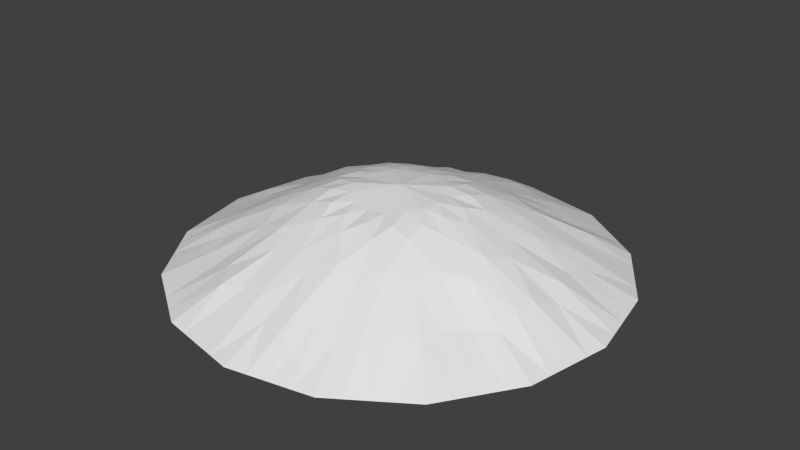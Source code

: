 # Source: ore.blend  (saved by Blender 2.72.0; exported with 4.5.12 LTS)
import bpy
from mathutils import Matrix  # noqa: F401  (used for matrix-valued properties, if any)

bpy.ops.wm.read_factory_settings(use_empty=True)
scene = bpy.context.scene
scene.name = 'Scene'

# ---- collections
col_collection_1 = bpy.data.collections.new('Collection 1'); scene.collection.children.link(col_collection_1)

# ---- world
world_world = bpy.data.worlds.new('World'); scene.world = world_world
world_world.color = (0.05088, 0.05088, 0.05088)
world_world.use_sun_shadow = False
world_world.sun_shadow_jitter_overblur = 0.0
world_world.cycles.sampling_method = 'MANUAL'
world_world.cycles.sample_map_resolution = 256

# ---- meshes
me_cone = bpy.data.meshes.new('Cone')
me_cone.from_pydata([(0.0, 0.5, -0.125), (0.1913, 0.4619, -0.125), (0.3536, 0.3536, -0.125), (0.4619, 0.1913, -0.125), (0.5, -2.186e-08, -0.125), (0.4619, -0.1913, -0.125), (0.3536, -0.3536, -0.125), (0.1913, -0.4619, -0.125), (7.55e-08, -0.5, -0.125), (-0.1913, -0.4619, -0.125), (-0.3536, -0.3536, -0.125), (-0.4619, -0.1913, -0.125), (-0.5, 5.962e-09, -0.125), (-0.4619, 0.1913, -0.125), (5.857e-06, 0.0007123, 0.06094), (-0.3536, 0.3536, -0.125), (-0.1913, 0.4619, -0.125), (0.09567, 0.481, -0.125), (0.2724, 0.4077, -0.125), (0.4077, 0.2724, -0.125), (0.481, 0.09567, -0.125), (0.481, -0.09567, -0.125), (0.4077, -0.2724, -0.125), (0.2724, -0.4077, -0.125), (0.09567, -0.481, -0.125), (-0.09567, -0.481, -0.125), (-0.2724, -0.4077, -0.125), (-0.4077, -0.2724, -0.125), (-0.481, -0.09567, -0.125), (-0.481, 0.09567, -0.125), (-0.2588, 0.1072, -0.0157), (-0.4077, 0.2724, -0.125), (-0.2724, 0.4077, -0.125), (-0.09567, 0.481, -0.125), (-0.001729, 0.2826, -0.01716), (0.1062, 0.2583, -0.01819), (0.1991, 0.2012, -0.01239), (0.2598, 0.1098, -0.01443), (0.2792, -0.0004341, -0.01285), (0.2597, -0.1076, -0.01621), (0.1987, -0.1985, -0.01706), (0.1075, -0.2583, -0.02045), (0.0004111, -0.2782, -0.02079), (-0.1064, -0.2586, -0.01779), (-0.197, -0.1979, -0.01767), (-0.2611, -0.1081, -0.01329), (-0.2767, 0.001194, -0.02007), (-0.1994, 0.1992, -0.0143), (-0.1065, 0.2585, -0.02036), (0.04784, 0.4905, -0.125), (0.2319, 0.4348, -0.125), (0.3806, 0.313, -0.125), (0.4715, 0.1435, -0.125), (0.4905, -0.04784, -0.125), (0.4348, -0.2319, -0.125), (0.313, -0.3806, -0.125), (0.1435, -0.4715, -0.125), (-0.04784, -0.4905, -0.125), (-0.2319, -0.4348, -0.125), (-0.3806, -0.313, -0.125), (-0.4715, -0.1435, -0.125), (-0.4905, 0.04784, -0.125), (-0.3631, 0.148, -0.07431), (-0.4348, 0.2319, -0.125), (-0.313, 0.3807, -0.125), (-0.1435, 0.4715, -0.125), (-0.0007793, 0.1811, 0.02444), (0.1494, 0.3641, -0.07126), (0.2822, 0.2785, -0.06618), (0.3619, 0.1491, -0.07378), (0.3914, -0.000126, -0.07332), (0.3619, -0.1505, -0.07391), (0.2779, -0.2772, -0.07322), (0.1481, -0.3614, -0.07686), (0.0001204, -0.3926, -0.07802), (-0.1468, -0.3648, -0.06491), (-0.2766, -0.2765, -0.07653), (-0.3631, -0.1506, -0.07253), (-0.3924, 0.0029, -0.06741), (-0.2793, 0.2815, -0.06624), (-0.1498, 0.3664, -0.07001), (0.1435, 0.4715, -0.125), (0.313, 0.3806, -0.125), (0.4348, 0.2319, -0.125), (0.4905, 0.04784, -0.125), (0.4715, -0.1435, -0.125), (0.3806, -0.313, -0.125), (0.2319, -0.4348, -0.125), (0.04784, -0.4905, -0.125), (-0.1435, -0.4715, -0.125), (-0.313, -0.3807, -0.125), (-0.4348, -0.2319, -0.125), (-0.4905, -0.04784, -0.125), (-0.4715, 0.1435, -0.125), (-0.1663, 0.06938, 0.02649), (-0.3806, 0.313, -0.125), (-0.2319, 0.4348, -0.125), (-0.04784, 0.4905, -0.125), (-0.001611, 0.3982, -0.06816), (0.06857, 0.1672, 0.02647), (0.1283, 0.1302, 0.0301), (0.1668, 0.07123, 0.02853), (0.1789, 0.0002259, 0.02846), (0.167, -0.06904, 0.02778), (0.1287, -0.1283, 0.02786), (0.07008, -0.1668, 0.02634), (0.000378, -0.1792, 0.0244), (-0.06878, -0.1663, 0.02607), (-0.1278, -0.1284, 0.02955), (-0.1682, -0.06959, 0.03057), (-0.1791, 0.0006409, 0.02656), (-0.1285, 0.1279, 0.0271), (-0.06934, 0.1666, 0.02381), (0.09455, 0.3575, -0.05983), (0.04537, 0.3682, -0.05476), (0.04774, 0.2481, -0.004995), (0.2231, 0.2894, -0.06421), (0.1834, 0.3188, -0.06264), (0.1403, 0.2118, -0.00156), (0.3202, 0.1836, -0.05819), (0.2931, 0.2254, -0.05986), (0.2116, 0.1428, -0.0003512), (0.3654, 0.04946, -0.05604), (0.3537, 0.09608, -0.06251), (0.2447, 0.04965, -0.003385), (0.3575, -0.09621, -0.05581), (0.3681, -0.04781, -0.05463), (0.2489, -0.0483, 0.001252), (0.2924, -0.2227, -0.06812), (0.3191, -0.1858, -0.07067), (0.2108, -0.1413, -0.005361), (0.1842, -0.3198, -0.06209), (0.2259, -0.2923, -0.05864), (0.1417, -0.2112, -0.001191), (0.04812, -0.3652, -0.05971), (0.09536, -0.3555, -0.06366), (0.04991, -0.2474, -0.004731), (-0.09512, -0.356, -0.0615), (-0.04767, -0.3648, -0.06081), (-0.04925, -0.2465, -0.006324), (-0.222, -0.2913, -0.06777), (-0.183, -0.3199, -0.06049), (-0.1386, -0.2114, -0.001293), (-0.3228, -0.1849, -0.05957), (-0.2928, -0.2228, -0.06618), (-0.2128, -0.1414, 7.364e-05), (-0.3642, -0.04687, -0.06302), (-0.3555, -0.09645, -0.06373), (-0.2477, -0.04894, -0.003104), (-0.3551, 0.09341, -0.06569), (-0.3625, 0.04568, -0.06754), (-0.2452, 0.04873, -0.007501), (-0.2927, 0.2265, -0.05777), (-0.3203, 0.186, -0.0546), (-0.2101, 0.1412, -0.003869), (-0.1835, 0.3198, -0.06247), (-0.223, 0.2927, -0.06296), (-0.1405, 0.2096, -0.004847), (-0.05215, 0.3716, -0.05856), (-0.09602, 0.3573, -0.06267), (-0.05014, 0.2487, -0.009461), (5.577e-05, 0.101, 0.04922), (-0.09289, 0.03914, 0.04884), (0.038, 0.09324, 0.0483), (0.07084, 0.0749, 0.05178), (0.0927, 0.04224, 0.04827), (0.0997, 0.0002843, 0.05127), (0.09312, -0.03899, 0.05088), (0.07182, -0.07161, 0.04867), (0.03956, -0.09223, 0.04346), (0.0005155, -0.09853, 0.0421), (-0.03869, -0.09174, 0.04432), (-0.071, -0.07066, 0.04867), (-0.09312, -0.03819, 0.05182), (-0.09872, 0.001225, 0.04695), (-0.07231, 0.07107, 0.05057), (-0.03832, 0.09242, 0.04708), (0.02747, 0.1408, 0.0392), (0.07954, 0.1208, 0.04195), (0.1194, 0.0826, 0.04272), (0.1396, 0.02937, 0.04161), (0.1396, -0.02794, 0.04177), (0.1197, -0.07995, 0.04157), (0.08072, -0.1194, 0.04015), (0.02873, -0.1395, 0.03765), (-0.02773, -0.1392, 0.03752), (-0.0796, -0.119, 0.04067), (-0.1198, -0.08009, 0.04389), (-0.1403, -0.02763, 0.04234), (-0.1395, 0.02866, 0.04003), (-0.1196, 0.07986, 0.04084), (-0.08021, 0.1189, 0.03938), (-0.02821, 0.1405, 0.03804)], [], [(0, 98, 49), (1, 67, 50), (2, 68, 51), (3, 69, 52), (4, 70, 53), (5, 71, 54), (6, 72, 55), (7, 73, 56), (8, 74, 57), (9, 75, 58), (10, 76, 59), (11, 77, 60), (12, 78, 61), (13, 62, 63), (15, 79, 64), (16, 80, 65), (17, 113, 81), (17, 114, 113), (34, 66, 115), (18, 116, 82), (18, 117, 116), (35, 99, 118), (19, 119, 83), (19, 120, 119), (36, 100, 121), (20, 122, 84), (20, 123, 122), (37, 101, 124), (21, 125, 85), (21, 126, 125), (38, 102, 127), (22, 128, 86), (22, 129, 128), (39, 103, 130), (23, 131, 87), (23, 132, 131), (40, 104, 133), (24, 134, 88), (24, 135, 134), (41, 105, 136), (25, 137, 89), (25, 138, 137), (42, 106, 139), (26, 140, 90), (26, 141, 140), (43, 107, 142), (27, 143, 91), (27, 144, 143), (44, 108, 145), (28, 146, 92), (28, 147, 146), (45, 109, 148), (29, 149, 93), (29, 150, 149), (46, 110, 151), (31, 152, 95), (31, 153, 152), (30, 94, 154), (32, 155, 96), (32, 156, 155), (47, 111, 157), (33, 158, 97), (33, 159, 158), (48, 112, 160), (49, 114, 17), (49, 98, 114), (98, 34, 114), (50, 117, 18), (50, 67, 117), (67, 35, 117), (51, 120, 19), (51, 68, 120), (68, 36, 120), (52, 123, 20), (52, 69, 123), (69, 37, 123), (53, 126, 21), (53, 70, 126), (70, 38, 126), (54, 129, 22), (54, 71, 129), (71, 39, 129), (55, 132, 23), (55, 72, 132), (72, 40, 132), (56, 135, 24), (56, 73, 135), (73, 41, 135), (57, 138, 25), (57, 74, 138), (74, 42, 138), (58, 141, 26), (58, 75, 141), (75, 43, 141), (59, 144, 27), (59, 76, 144), (76, 44, 144), (60, 147, 28), (60, 77, 147), (77, 45, 147), (61, 150, 29), (61, 78, 150), (78, 46, 150), (63, 153, 31), (63, 62, 153), (62, 30, 153), (64, 156, 32), (64, 79, 156), (79, 47, 156), (65, 159, 33), (65, 80, 159), (80, 48, 159), (81, 67, 1), (81, 113, 67), (113, 35, 67), (113, 115, 35), (113, 114, 115), (114, 34, 115), (115, 99, 35), (115, 66, 177, 99), (66, 161, 177), (82, 68, 2), (82, 116, 68), (116, 36, 68), (116, 118, 36), (116, 117, 118), (117, 35, 118), (118, 100, 36), (118, 99, 178, 100), (99, 163, 178), (83, 69, 3), (83, 119, 69), (119, 37, 69), (119, 121, 37), (119, 120, 121), (120, 36, 121), (121, 101, 37), (121, 100, 179, 101), (100, 164, 179), (84, 70, 4), (84, 122, 70), (122, 38, 70), (122, 124, 38), (122, 123, 124), (123, 37, 124), (124, 102, 38), (124, 101, 180, 102), (101, 165, 180), (85, 71, 5), (85, 125, 71), (125, 39, 71), (125, 127, 39), (125, 126, 127), (126, 38, 127), (127, 103, 39), (127, 102, 181, 103), (102, 166, 181), (86, 72, 6), (86, 128, 72), (128, 40, 72), (128, 130, 40), (128, 129, 130), (129, 39, 130), (130, 104, 40), (130, 103, 182, 104), (103, 167, 182), (87, 73, 7), (87, 131, 73), (131, 41, 73), (131, 133, 41), (131, 132, 133), (132, 40, 133), (133, 105, 41), (133, 104, 183, 105), (104, 168, 183), (88, 74, 8), (88, 134, 74), (134, 42, 74), (134, 136, 42), (134, 135, 136), (135, 41, 136), (136, 106, 42), (136, 105, 184, 106), (105, 169, 184), (89, 75, 9), (89, 137, 75), (137, 43, 75), (137, 139, 43), (137, 138, 139), (138, 42, 139), (139, 107, 43), (139, 106, 185, 107), (106, 170, 185), (90, 76, 10), (90, 140, 76), (140, 44, 76), (140, 142, 44), (140, 141, 142), (141, 43, 142), (142, 108, 44), (142, 107, 186, 108), (107, 171, 186), (91, 77, 11), (91, 143, 77), (143, 45, 77), (143, 145, 45), (143, 144, 145), (144, 44, 145), (145, 109, 45), (145, 108, 187, 109), (108, 172, 187), (92, 78, 12), (92, 146, 78), (146, 46, 78), (146, 148, 46), (146, 147, 148), (147, 45, 148), (148, 110, 46), (148, 109, 188, 110), (109, 173, 188), (93, 62, 13), (93, 149, 62), (149, 30, 62), (149, 151, 30), (149, 150, 151), (150, 46, 151), (151, 94, 30), (151, 110, 189, 94), (110, 174, 189), (95, 79, 15), (95, 152, 79), (152, 47, 79), (152, 154, 47), (152, 153, 154), (153, 30, 154), (154, 111, 47), (154, 94, 190, 111), (94, 162, 190), (96, 80, 16), (96, 155, 80), (155, 48, 80), (155, 157, 48), (155, 156, 157), (156, 47, 157), (157, 112, 48), (157, 111, 191, 112), (111, 175, 191), (97, 98, 0), (97, 158, 98), (158, 34, 98), (158, 160, 34), (158, 159, 160), (159, 48, 160), (160, 66, 34), (160, 112, 192, 66), (112, 176, 192), (177, 163, 99), (177, 161, 163), (161, 14, 163), (178, 164, 100), (178, 163, 164), (163, 14, 164), (179, 165, 101), (179, 164, 165), (164, 14, 165), (180, 166, 102), (180, 165, 166), (165, 14, 166), (181, 167, 103), (181, 166, 167), (166, 14, 167), (182, 168, 104), (182, 167, 168), (167, 14, 168), (183, 169, 105), (183, 168, 169), (168, 14, 169), (184, 170, 106), (184, 169, 170), (169, 14, 170), (185, 171, 107), (185, 170, 171), (170, 14, 171), (186, 172, 108), (186, 171, 172), (171, 14, 172), (187, 173, 109), (187, 172, 173), (172, 14, 173), (188, 174, 110), (188, 173, 174), (173, 14, 174), (189, 162, 94), (189, 174, 162), (174, 14, 162), (190, 175, 111), (190, 162, 175), (162, 14, 175), (191, 176, 112), (191, 175, 176), (175, 14, 176), (192, 161, 66), (192, 176, 161), (176, 14, 161)])
me_cone.use_remesh_preserve_volume = False
me_cone.use_remesh_preserve_attributes = False
me_cone.use_mirror_vertex_groups = False
me_cone.update()

# ---- objects
ob_cone = bpy.data.objects.new('Cone', me_cone)

# ---- transforms, parenting, visibility, modifiers, constraints
ob_cone.location = (0.0, 0.0, 0.08408)
ob_cone.scale = (0.6522, 0.6522, 0.6522)
ob_cone.lineart.crease_threshold = 0.0

# ---- collection membership
col_collection_1.objects.link(ob_cone)

# ---- scene / render settings (as saved in the file)
scene.frame_start = 1; scene.frame_end = 250; scene.frame_set(1)
scene.render.engine = 'BLENDER_EEVEE_NEXT'
scene.render.resolution_percentage = 50
scene.render.dither_intensity = 0.0
scene.cycles.use_denoising = False
scene.cycles.samples = 10
scene.cycles.sampling_pattern = 'TABULATED_SOBOL'
scene.cycles.light_sampling_threshold = 0.0
scene.cycles.use_adaptive_sampling = False
scene.cycles.use_light_tree = False
scene.cycles.blur_glossy = 0.0
scene.cycles.pixel_filter_type = 'GAUSSIAN'
scene.cycles.sample_clamp_indirect = 0.0
scene.view_settings.view_transform = 'Standard'
bpy.context.view_layer.update()

# ---- added for rendering (the .blend has no active camera and no usable light): camera, sun
cam_auto = bpy.data.cameras.new('AutoCamera')
cam_auto.lens = 50.0
cam_auto.sensor_width = 36.0
cam_auto.clip_end = 1000.0
ob_auto_camera = bpy.data.objects.new('AutoCamera', cam_auto)
scene.collection.objects.link(ob_auto_camera)
ob_auto_camera.location = (0.86076, -1.03291, 0.751795)
ob_auto_camera.rotation_euler = (1.09748, -7.21219e-08, 0.694738)
scene.camera = ob_auto_camera
light_auto_sun = bpy.data.lights.new('AutoSun', 'SUN')
light_auto_sun.energy = 3.0
light_auto_sun.angle = 0.0523599
ob_auto_sun = bpy.data.objects.new('AutoSun', light_auto_sun)
scene.collection.objects.link(ob_auto_sun)
ob_auto_sun.rotation_euler = (0.872665, 0.174533, 0.523599)
bpy.context.view_layer.update()
